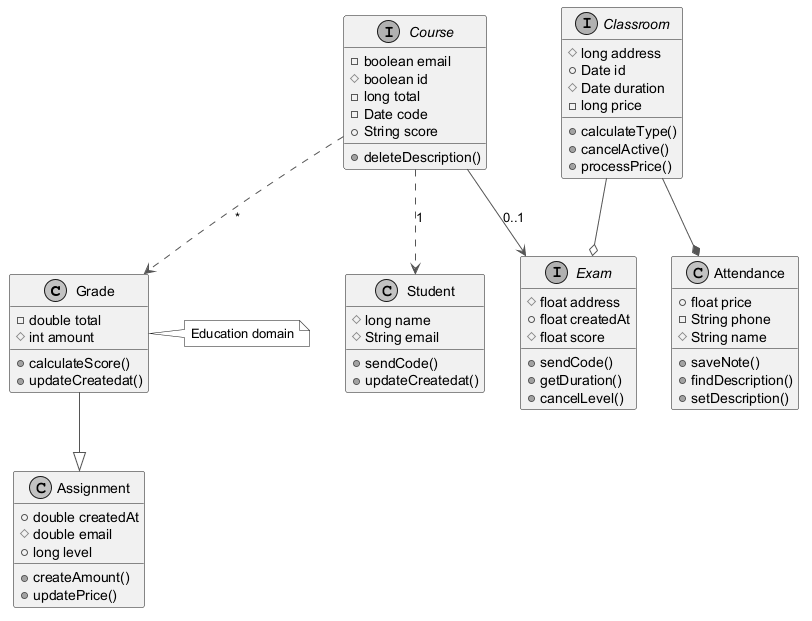

The diagram above was rendered by PlantUML. Its source (embedded in the PNG):
@startuml
skinparam monochrome true
skinparam ArrowColor #555555
class Grade {
  -double total
  #int amount
  +calculateScore()
  +updateCreatedat()
}
interface Classroom {
  #long address
  +Date id
  #Date duration
  -long price
  +calculateType()
  +cancelActive()
  +processPrice()
}
interface Course {
  -boolean email
  #boolean id
  -long total
  -Date code
  +String score
  +deleteDescription()
}
interface Exam {
  #float address
  +float createdAt
  #float score
  +sendCode()
  +getDuration()
  +cancelLevel()
}
class Assignment {
  +double createdAt
  #double email
  +long level
  +createAmount()
  +updatePrice()
}
class Student {
  #long name
  #String email
  +sendCode()
  +updateCreatedat()
}
class Attendance {
  +float price
  -String phone
  #String name
  +saveNote()
  +findDescription()
  +setDescription()
}
Course --> Exam : "0..1"
Course ..> Student : "1"
Classroom --* Attendance
Course ..> Grade : "*"
Grade --|> Assignment
Classroom --o Exam
note right of Grade : Education domain
@enduml